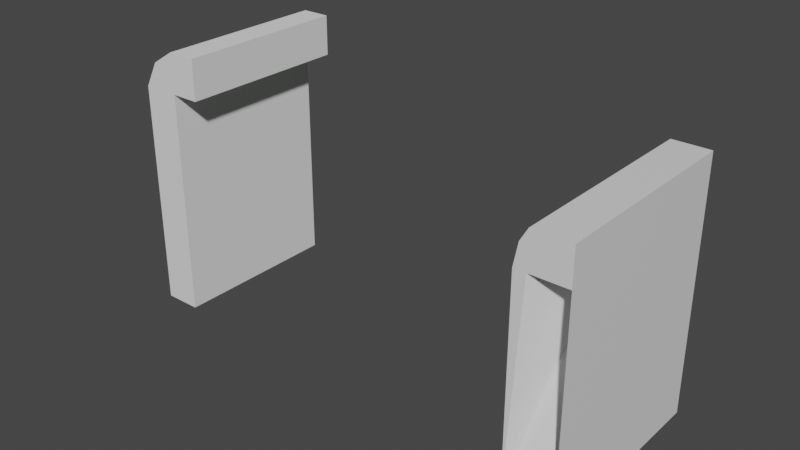# Source: HealingMachine.blend  (saved by Blender 3.6.13; exported with 4.5.12 LTS)
import bpy
from mathutils import Matrix  # noqa: F401  (used for matrix-valued properties, if any)

bpy.ops.wm.read_factory_settings(use_empty=True)
scene = bpy.context.scene
scene.name = 'Scene'

# ---- collections
col_collection = bpy.data.collections.new('Collection'); scene.collection.children.link(col_collection)

# ---- materials (node trees are filled in below, after node groups)
mat_main = bpy.data.materials.new('Main')
mat_main.use_transparent_shadow = False
mat_interior = bpy.data.materials.new('Interior')
mat_interior.use_transparent_shadow = False
mat_syringemain = bpy.data.materials.new('SyringeMain')
mat_syringemain.use_transparent_shadow = False
mat_syringetop = bpy.data.materials.new('SyringeTop')
mat_syringetop.use_transparent_shadow = False
mat_needle = bpy.data.materials.new('Needle')
mat_needle.use_transparent_shadow = False
mat_syringebottom = bpy.data.materials.new('SyringeBottom')
mat_syringebottom.use_transparent_shadow = False

# ---- material node trees
mat_main.use_nodes = True; mat_main.node_tree.nodes.clear()
_N = mat_main.node_tree.nodes; _L = mat_main.node_tree.links
n0 = _N.new('ShaderNodeBsdfPrincipled'); n0.name = 'Principled BSDF'; n0.location = (10, 300)
n0.distribution = 'GGX'
n0.subsurface_method = 'RANDOM_WALK_SKIN'
n0.inputs[3].default_value = 1.45
n0.inputs[27].default_value = (0.0, 0.0, 0.0, 1.0)
n0.inputs[28].default_value = 1.0
n1 = _N.new('ShaderNodeOutputMaterial'); n1.name = 'Material Output'; n1.location = (300, 300)
_L.new(n0.outputs[0], n1.inputs[0])
n1.is_active_output = True
mat_interior.use_nodes = True; mat_interior.node_tree.nodes.clear()
_N = mat_interior.node_tree.nodes; _L = mat_interior.node_tree.links
n0 = _N.new('ShaderNodeBsdfPrincipled'); n0.name = 'Principled BSDF'; n0.location = (10, 300)
n0.distribution = 'GGX'
n0.subsurface_method = 'RANDOM_WALK_SKIN'
n0.inputs[0].default_value = (0.0, 0.8, 0.003163, 1.0)
n0.inputs[3].default_value = 1.45
n0.inputs[27].default_value = (0.0, 0.0, 0.0, 1.0)
n0.inputs[28].default_value = 1.0
n1 = _N.new('ShaderNodeOutputMaterial'); n1.name = 'Material Output'; n1.location = (300, 300)
_L.new(n0.outputs[0], n1.inputs[0])
n1.is_active_output = True
mat_syringemain.use_nodes = True; mat_syringemain.node_tree.nodes.clear()
_N = mat_syringemain.node_tree.nodes; _L = mat_syringemain.node_tree.links
n0 = _N.new('ShaderNodeBsdfPrincipled'); n0.name = 'Principled BSDF'; n0.location = (10, 300)
n0.distribution = 'GGX'
n0.subsurface_method = 'RANDOM_WALK_SKIN'
n0.inputs[3].default_value = 1.45
n0.inputs[27].default_value = (0.0, 0.0, 0.0, 1.0)
n0.inputs[28].default_value = 1.0
n1 = _N.new('ShaderNodeOutputMaterial'); n1.name = 'Material Output'; n1.location = (300, 300)
_L.new(n0.outputs[0], n1.inputs[0])
n1.is_active_output = True
mat_syringetop.use_nodes = True; mat_syringetop.node_tree.nodes.clear()
_N = mat_syringetop.node_tree.nodes; _L = mat_syringetop.node_tree.links
n0 = _N.new('ShaderNodeBsdfPrincipled'); n0.name = 'Principled BSDF'; n0.location = (10, 300)
n0.distribution = 'GGX'
n0.subsurface_method = 'RANDOM_WALK_SKIN'
n0.inputs[3].default_value = 1.45
n0.inputs[27].default_value = (0.0, 0.0, 0.0, 1.0)
n0.inputs[28].default_value = 1.0
n1 = _N.new('ShaderNodeOutputMaterial'); n1.name = 'Material Output'; n1.location = (300, 300)
_L.new(n0.outputs[0], n1.inputs[0])
n1.is_active_output = True
mat_needle.use_nodes = True; mat_needle.node_tree.nodes.clear()
_N = mat_needle.node_tree.nodes; _L = mat_needle.node_tree.links
n0 = _N.new('ShaderNodeBsdfPrincipled'); n0.name = 'Principled BSDF'; n0.location = (10, 300)
n0.distribution = 'GGX'
n0.subsurface_method = 'RANDOM_WALK_SKIN'
n0.inputs[3].default_value = 1.45
n0.inputs[27].default_value = (0.0, 0.0, 0.0, 1.0)
n0.inputs[28].default_value = 1.0
n1 = _N.new('ShaderNodeOutputMaterial'); n1.name = 'Material Output'; n1.location = (300, 300)
_L.new(n0.outputs[0], n1.inputs[0])
n1.is_active_output = True
mat_syringebottom.use_nodes = True; mat_syringebottom.node_tree.nodes.clear()
_N = mat_syringebottom.node_tree.nodes; _L = mat_syringebottom.node_tree.links
n0 = _N.new('ShaderNodeBsdfPrincipled'); n0.name = 'Principled BSDF'; n0.location = (10, 300)
n0.distribution = 'GGX'
n0.subsurface_method = 'RANDOM_WALK_SKIN'
n0.inputs[3].default_value = 1.45
n0.inputs[27].default_value = (0.0, 0.0, 0.0, 1.0)
n0.inputs[28].default_value = 1.0
n1 = _N.new('ShaderNodeOutputMaterial'); n1.name = 'Material Output'; n1.location = (300, 300)
_L.new(n0.outputs[0], n1.inputs[0])
n1.is_active_output = True

# ---- world
world_world = bpy.data.worlds.new('World'); scene.world = world_world
world_world.use_nodes = True; world_world.node_tree.nodes.clear()
_N = world_world.node_tree.nodes; _L = world_world.node_tree.links
n0 = _N.new('ShaderNodeOutputWorld'); n0.name = 'World Output'; n0.location = (300, 300)
n1 = _N.new('ShaderNodeBackground'); n1.name = 'Background'; n1.location = (10, 300)
n1.inputs[0].default_value = (0.05088, 0.05088, 0.05088, 1.0)
_L.new(n1.outputs[0], n0.inputs[0])
n0.is_active_output = True
world_world.color = (0.05088, 0.05088, 0.05088)
world_world.use_sun_shadow = False
world_world.sun_shadow_jitter_overblur = 0.0

# ---- meshes
me_cube_001 = bpy.data.meshes.new('Cube.001')
me_cube_001.from_pydata([(-4.21, -0.5395, 4.195), (-4.21, 1.46, 4.195), (-3.458, 1.46, 5.471), (-2.21, -0.5395, 4.195), (-3.393, -1.13, 1.505), (-3.393, -1.13, 3.421), (-2.21, 1.46, 4.195), (-3.393, -0.3738, 1.505), (-2.21, 1.46, 6.195), (-3.393, -0.3738, 3.421), (-0.6663, 1.46, 4.195), (-0.6663, -0.5395, 4.195), (-4.21, 1.46, -7.077), (-4.21, -0.5395, -7.077), (-4.21, -0.2931, 3.977), (-4.21, 1.269, 3.977), (-3.966, -0.04937, -6.596), (-3.966, 1.025, -6.596), (-2.21, 1.269, 3.977), (-2.21, -0.2931, 3.977), (-2.454, -0.04937, -6.596), (-2.454, 1.025, -6.596), (-0.6663, 1.46, 4.195), (4.046, 1.46, 6.195), (-0.6663, -0.5395, 4.195), (-4.21, 1.46, -8.057), (-4.21, -1.192, 4.195), (-3.458, -1.192, 5.471), (-2.21, -1.192, 4.195), (-2.21, -1.192, 6.195), (-0.6663, -1.192, 4.195), (-4.21, -1.192, -7.077), (-4.21, -1.192, -8.057), (-4.21, -0.3738, 3.421), (-4.21, -0.3738, 1.505), (-4.21, -0.5395, 1.505), (-4.21, -0.5395, 3.421), (-4.21, -1.13, 1.505), (-4.21, -1.13, 3.421), (3.206, 1.46, 4.195), (3.206, 1.46, 4.195), (3.206, -0.2931, 3.977), (3.206, 1.269, 3.977), (3.206, 1.269, -6.596), (3.206, -0.5395, 4.195), (3.206, -0.5395, 4.195), (3.206, -1.192, 4.195), (3.206, -0.2931, 3.977), (3.206, -0.2931, -6.596), (4.046, 1.46, 4.195), (4.046, 1.46, -8.057), (4.046, 1.46, 4.195), (4.046, 1.269, 3.977), (4.046, 1.269, -6.596), (4.046, -0.5395, 4.195), (4.046, -1.192, 6.195), (4.046, -0.5395, 4.195), (4.046, -1.192, 4.195), (4.046, -1.192, 4.195), (4.046, -1.192, -8.057), (4.046, -0.2931, 3.977), (4.046, -0.2931, -6.596), (3.206, 1.269, 3.977), (4.046, -0.2931, 3.977), (4.046, 1.269, 3.977), (-2.21, -0.2931, 4.101), (-2.21, 1.269, 4.101), (3.206, -0.2931, 4.101), (3.206, 1.269, 4.101), (-4.21, 1.269, -6.596), (-2.21, 1.269, -6.596), (-4.21, -0.2931, -6.596), (-2.21, -0.2931, -6.596), (-4.21, -0.2931, 3.977), (-4.21, 1.269, 3.977), (-3.966, -0.04937, 3.977), (-3.966, 1.025, 3.977)], [], [(2, 27, 29, 8), (8, 23, 49, 39, 10, 6, 1, 2), (24, 28, 26, 31, 32, 59, 58, 44), (3, 11, 30, 28), (19, 47, 48, 72), (3, 6, 10, 11), (14, 0, 1, 15), (15, 1, 12, 13, 35, 34, 33, 36, 0, 14, 71, 69), (72, 48, 67, 65), (6, 22, 40, 51, 50, 25, 12, 1), (18, 15, 69, 70), (72, 71, 14, 19), (17, 16, 20, 21), (15, 18, 19, 14), (22, 24, 44, 40), (6, 3, 24, 22), (19, 18, 42, 47), (30, 11, 45, 46), (59, 32, 25, 50), (24, 3, 28), (30, 46, 57, 55, 29, 27, 26, 28), (13, 31, 26, 0, 36, 38, 37, 35), (7, 9, 33, 34), (7, 4, 5, 9), (5, 4, 37, 38), (4, 7, 34, 35, 37), (9, 5, 38, 36, 33), (44, 58, 54), (48, 47, 60, 61), (46, 45, 56, 57), (47, 42, 52, 60), (29, 55, 23, 8), (55, 57, 56, 49, 23), (11, 10, 39, 45), (0, 26, 27, 2, 1), (58, 59, 50, 51, 52, 53, 61, 60, 54), (52, 51, 54, 60), (42, 43, 53, 52), (40, 44, 54, 51), (53, 43, 62, 64), (45, 39, 49, 56), (62, 41, 63, 64), (43, 48, 41, 62), (61, 53, 64, 63), (48, 61, 63, 41), (70, 43, 42, 18), (66, 65, 67, 68), (48, 43, 68, 67), (70, 72, 65, 66), (43, 70, 66, 68), (17, 21, 70, 69), (17, 69, 74, 76), (20, 16, 71, 72), (21, 20, 72, 70), (75, 76, 74, 73), (69, 71, 73, 74), (16, 17, 76, 75), (71, 16, 75, 73), (25, 32, 31, 13, 12)])
me_cube_001.polygons.foreach_set('material_index', [0, 0, 0, 0, 0, 0, 0, 0, 0, 0, 0, 0, 0, 0, 0, 0, 0, 0, 0, 0, 0, 0, 0, 0, 0, 0, 0, 0, 0, 0, 0, 0, 0, 0, 0, 0, 0, 0, 0, 0, 0, 0, 0, 0, 0, 0, 0, 0, 0, 0, 0, 0, 0, 0, 0, 1, 0, 0, 0])
_uv = me_cube_001.uv_layers.new(name='UVMap')
_uv.uv.foreach_set('vector', [0.875, 0.5, 0.875, 0.75, 0.625, 0.75, 0.625, 0.5, 0.625, 0.5, 0.625, 0.5, 0.375, 0.5, 0.375, 0.5, 0.375, 0.5, 0.375, 0.5, 0.375, 0.25, 0.625, 0.25, 0.375, 0.75, 0.375, 0.75, 0.375, 1.0, 0.375, 1.0, 0.375, 1.0, 0.375, 0.75, 0.375, 0.75, 0.375, 0.75, 0.375, 0.75, 0.375, 0.75, 0.375, 0.75, 0.375, 0.75, 0.625, 0.788, 0.625, 0.788, 0.375, 0.788, 0.375, 0.788, 0.375, 0.75, 0.375, 0.5, 0.375, 0.5, 0.375, 0.75, 0.375, 0.0308, 0.375, 0.0, 0.375, 0.25, 0.375, 0.226, 0.375, 0.226, 0.375, 0.25, 0.375, 0.25, 0.375, 0.0, 0.375, 0.0, 0.375, 0.02072, 0.375, 0.02072, 0.375, 0.0, 0.375, 0.0, 0.375, 0.0308, 0.375, 0.0308, 0.375, 0.226, 0.375, 0.788, 0.375, 0.788, 0.375, 0.788, 0.375, 0.788, 0.375, 0.5, 0.375, 0.5, 0.375, 0.5, 0.375, 0.5, 0.375, 0.5, 0.375, 0.25, 0.375, 0.25, 0.375, 0.25, 0.625, 0.462, 0.625, 0.2951, 0.375, 0.2951, 0.375, 0.462, 0.375, 0.788, 0.375, 0.9549, 0.625, 0.9549, 0.625, 0.788, 0.1905, 0.539, 0.1905, 0.711, 0.3167, 0.711, 0.3167, 0.539, 0.8299, 0.5, 0.663, 0.5, 0.663, 0.75, 0.8299, 0.75, 0.375, 0.5, 0.375, 0.75, 0.375, 0.75, 0.375, 0.5, 0.375, 0.5, 0.375, 0.75, 0.375, 0.75, 0.375, 0.5, 0.663, 0.75, 0.663, 0.5, 0.663, 0.5, 0.663, 0.75, 0.375, 0.75, 0.375, 0.75, 0.375, 0.75, 0.375, 0.75, 0.375, 0.75, 0.125, 0.75, 0.125, 0.5, 0.375, 0.5, 0.375, 0.75, 0.375, 0.75, 0.375, 0.75, 0.375, 0.75, 0.375, 0.75, 0.375, 0.75, 0.625, 0.75, 0.625, 0.75, 0.625, 1.0, 0.375, 1.0, 0.375, 0.75, 0.375, 0.0, 0.375, 0.0, 0.375, 0.0, 0.375, 0.0, 0.375, 0.0, 0.375, 0.0, 0.375, 0.0, 0.375, 0.0, 0.375, 0.5, 0.625, 0.5, 0.625, 0.2972, 0.375, 0.2972, 0.375, 0.5, 0.375, 0.75, 0.625, 0.75, 0.625, 0.5, 0.625, 0.75, 0.375, 0.75, 0.375, 0.9528, 0.625, 0.9528, 0.375, 0.75, 0.375, 0.5, 0.1722, 0.5, 0.1722, 0.5548, 0.1722, 0.75, 0.625, 0.5, 0.625, 0.75, 0.8278, 0.75, 0.8278, 0.5548, 0.8278, 0.5, 0.375, 0.75, 0.375, 0.75, 0.375, 0.75, 0.375, 0.788, 0.625, 0.788, 0.625, 0.788, 0.375, 0.788, 0.375, 0.75, 0.375, 0.75, 0.375, 0.75, 0.375, 0.75, 0.663, 0.75, 0.663, 0.5, 0.663, 0.5, 0.663, 0.75, 0.625, 0.75, 0.625, 0.75, 0.625, 0.5, 0.625, 0.5, 0.625, 0.75, 0.375, 0.75, 0.375, 0.75, 0.375, 0.5, 0.625, 0.5, 0.375, 0.75, 0.375, 0.5, 0.375, 0.5, 0.375, 0.75, 0.375, 0.0, 0.375, 0.0, 0.625, 0.0, 0.625, 0.25, 0.375, 0.25, 0.375, 0.75, 0.375, 0.75, 0.375, 0.5, 0.375, 0.5, 0.375, 0.524, 0.375, 0.524, 0.375, 0.7192, 0.375, 0.7192, 0.375, 0.75, 0.375, 0.524, 0.375, 0.5, 0.375, 0.75, 0.375, 0.7192, 0.625, 0.462, 0.375, 0.462, 0.375, 0.462, 0.625, 0.462, 0.375, 0.5, 0.375, 0.75, 0.375, 0.75, 0.375, 0.5, 0.375, 0.462, 0.375, 0.462, 0.375, 0.462, 0.375, 0.462, 0.375, 0.75, 0.375, 0.5, 0.375, 0.5, 0.375, 0.75, 0.337, 0.5, 0.337, 0.75, 0.337, 0.75, 0.337, 0.5, 0.337, 0.5, 0.337, 0.75, 0.337, 0.75, 0.337, 0.5, 0.375, 0.7192, 0.375, 0.524, 0.375, 0.524, 0.375, 0.7192, 0.375, 0.788, 0.375, 0.788, 0.375, 0.788, 0.375, 0.788, 0.375, 0.462, 0.375, 0.462, 0.625, 0.462, 0.625, 0.462, 0.337, 0.5, 0.337, 0.75, 0.337, 0.75, 0.337, 0.5, 0.337, 0.75, 0.337, 0.5, 0.337, 0.5, 0.337, 0.75, 0.337, 0.5, 0.337, 0.75, 0.337, 0.75, 0.337, 0.5, 0.375, 0.462, 0.375, 0.462, 0.375, 0.462, 0.375, 0.462, 0.1905, 0.539, 0.3167, 0.539, 0.337, 0.5, 0.1701, 0.5, 0.1905, 0.539, 0.1701, 0.5, 0.1701, 0.5, 0.1905, 0.539, 0.3167, 0.711, 0.1905, 0.711, 0.1701, 0.75, 0.337, 0.75, 0.3167, 0.539, 0.3167, 0.711, 0.337, 0.75, 0.337, 0.5, 0.1905, 0.711, 0.1905, 0.539, 0.1701, 0.5, 0.1701, 0.75, 0.375, 0.226, 0.375, 0.0308, 0.375, 0.0308, 0.375, 0.226, 0.1905, 0.711, 0.1905, 0.539, 0.1905, 0.539, 0.1905, 0.711, 0.1701, 0.75, 0.1905, 0.711, 0.1905, 0.711, 0.1701, 0.75, 0.375, 0.25, 0.375, 0.0, 0.375, 0.0, 0.375, 0.0, 0.375, 0.25])
me_cube_001.materials.append(mat_main)
me_cube_001.materials.append(mat_interior)
me_cube_001.update()
me_cube_003 = bpy.data.meshes.new('Cube.003')
me_cube_003.from_pydata([(-1.0, -1.0, -1.0), (-0.2484, -1.0, 0.2762), (-1.0, 1.0, -1.0), (-0.2484, 1.0, 0.2762), (1.0, -1.0, -1.0), (1.0, -1.0, 1.0), (1.0, 1.0, -1.0), (1.0, 1.0, 1.0), (2.544, 1.0, 1.0), (2.544, 1.0, -1.0), (2.544, -1.0, -1.0), (2.544, -1.0, 1.0), (-1.0, 1.0, -12.27), (-1.0, -1.0, -12.27), (1.0, 1.0, -12.27), (1.0, -1.0, -12.27)], [], [(0, 1, 3, 2), (2, 3, 7, 6), (7, 5, 11, 8), (4, 5, 1, 0), (2, 6, 14, 12), (7, 3, 1, 5), (9, 8, 11, 10), (6, 7, 8, 9), (5, 4, 10, 11), (4, 6, 9, 10), (12, 14, 15, 13), (0, 2, 12, 13), (6, 4, 15, 14), (4, 0, 13, 15)])
_uv = me_cube_003.uv_layers.new(name='UVMap')
_uv.uv.foreach_set('vector', [0.375, 0.0, 0.625, 0.0, 0.625, 0.25, 0.375, 0.25, 0.375, 0.25, 0.625, 0.25, 0.625, 0.5, 0.375, 0.5, 0.625, 0.5, 0.625, 0.75, 0.625, 0.75, 0.625, 0.5, 0.375, 0.75, 0.625, 0.75, 0.625, 1.0, 0.375, 1.0, 0.375, 0.25, 0.375, 0.5, 0.375, 0.5, 0.375, 0.25, 0.625, 0.5, 0.875, 0.5, 0.875, 0.75, 0.625, 0.75, 0.375, 0.5, 0.625, 0.5, 0.625, 0.75, 0.375, 0.75, 0.375, 0.5, 0.625, 0.5, 0.625, 0.5, 0.375, 0.5, 0.625, 0.75, 0.375, 0.75, 0.375, 0.75, 0.625, 0.75, 0.375, 0.75, 0.375, 0.5, 0.375, 0.5, 0.375, 0.75, 0.125, 0.5, 0.375, 0.5, 0.375, 0.75, 0.125, 0.75, 0.375, 0.0, 0.375, 0.25, 0.375, 0.25, 0.375, 0.0, 0.375, 0.5, 0.375, 0.75, 0.375, 0.75, 0.375, 0.5, 0.375, 0.75, 0.375, 1.0, 0.375, 1.0, 0.375, 0.75])
me_cube_003.update()
me_cube_004 = bpy.data.meshes.new('Cube.004')
me_cube_004.from_pydata([(-1.0, -1.0, -1.0), (-1.0, -1.0, 1.0), (-1.0, 1.0, -1.0), (-1.0, 1.0, 1.0), (1.0, -1.0, -1.0), (1.0, -1.0, 1.0), (1.0, 1.0, -1.0), (1.0, 1.0, 1.0)], [], [(0, 1, 3, 2), (2, 3, 7, 6), (6, 7, 5, 4), (4, 5, 1, 0), (2, 6, 4, 0), (7, 3, 1, 5)])
_uv = me_cube_004.uv_layers.new(name='UVMap')
_uv.uv.foreach_set('vector', [0.375, 0.0, 0.625, 0.0, 0.625, 0.25, 0.375, 0.25, 0.375, 0.25, 0.625, 0.25, 0.625, 0.5, 0.375, 0.5, 0.375, 0.5, 0.625, 0.5, 0.625, 0.75, 0.375, 0.75, 0.375, 0.75, 0.625, 0.75, 0.625, 1.0, 0.375, 1.0, 0.125, 0.5, 0.375, 0.5, 0.375, 0.75, 0.125, 0.75, 0.625, 0.5, 0.875, 0.5, 0.875, 0.75, 0.625, 0.75])
me_cube_004.update()
me_cylinder_003 = bpy.data.meshes.new('Cylinder.003')
me_cylinder_003.from_pydata([(-0.0004792, 1.0, 13.71), (-0.0004792, 1.0, 15.71), (0.4995, 0.8664, 13.71), (0.4995, 0.8664, 15.71), (0.8655, 0.5004, 13.71), (0.8655, 0.5004, 15.71), (0.9995, 0.0003534, 13.71), (0.9995, 0.0003534, 15.71), (0.8655, -0.4996, 13.71), (0.8655, -0.4996, 15.71), (0.4995, -0.8657, 13.71), (0.4995, -0.8657, 15.71), (-0.0004792, -0.9996, 13.71), (-0.0004792, -0.9996, 15.71), (-0.5005, -0.8657, 13.71), (-0.5005, -0.8657, 15.71), (-0.8665, -0.4996, 13.71), (-0.8665, -0.4996, 15.71), (-1.0, 0.0003534, 13.71), (-1.0, 0.0003534, 15.71), (-0.8665, 0.5004, 13.71), (-0.8665, 0.5004, 15.71), (-0.5005, 0.8664, 13.71), (-0.5005, 0.8664, 15.71), (8.451e-05, 0.2416, -11.21), (8.431e-05, 0.4393, -5.142), (0.3832, 0.1708, -11.21), (0.6965, 0.3106, -5.142), (0.5419, -6.237e-05, -11.21), (0.985, -6.237e-05, -5.142), (0.3832, -0.171, -11.21), (0.6965, -0.3107, -5.142), (8.451e-05, -0.2418, -11.21), (8.431e-05, -0.4394, -5.142), (-0.383, -0.171, -11.21), (-0.6964, -0.3107, -5.142), (-0.5417, -6.237e-05, -11.21), (-0.9849, -6.237e-05, -5.142), (-0.383, 0.1708, -11.21), (-0.6964, 0.3106, -5.142), (8.451e-05, 0.3426, -11.21), (0.5433, 0.2423, -11.21), (0.7683, -6.237e-05, -11.21), (0.5433, -0.2424, -11.21), (8.451e-05, -0.3428, -11.21), (-0.5431, -0.2424, -11.21), (-0.7681, -6.237e-05, -11.21), (-0.5431, 0.2423, -11.21), (8.453e-05, 0.1503, -12.53), (0.2384, 0.1062, -12.53), (0.337, -6.237e-05, -12.53), (0.2384, -0.1064, -12.53), (8.453e-05, -0.1504, -12.53), (-0.2382, -0.1064, -12.53), (-0.3369, -6.237e-05, -12.53), (-0.2382, 0.1062, -12.53), (8.453e-05, 0.2416, -12.53), (0.3832, 0.1708, -12.53), (0.5419, -6.237e-05, -12.53), (0.3832, -0.171, -12.53), (8.453e-05, -0.2418, -12.53), (-0.383, -0.171, -12.53), (-0.5417, -6.237e-05, -12.53), (-0.383, 0.1708, -12.53), (8.515e-05, 0.07608, -13.96), (0.1208, 0.05378, -13.96), (0.1708, -6.236e-05, -13.96), (0.1208, -0.0539, -13.96), (8.511e-05, -0.07621, -13.96), (-0.1206, -0.0539, -13.96), (-0.1706, -6.238e-05, -13.96), (-0.1206, 0.05378, -13.96), (8.455e-05, 0.1503, -13.96), (0.2384, 0.1062, -13.96), (0.337, -6.237e-05, -13.96), (0.2384, -0.1064, -13.96), (8.455e-05, -0.1504, -13.96), (-0.2382, -0.1064, -13.96), (-0.3369, -6.237e-05, -13.96), (-0.2382, 0.1062, -13.96), (8.507e-05, 0.07608, -15.46), (0.1208, 0.05378, -15.46), (0.1708, -6.236e-05, -15.46), (0.1208, -0.0539, -15.46), (8.503e-05, -0.07621, -15.46), (-0.1206, -0.0539, -15.46), (-0.1706, -6.238e-05, -15.46), (-0.1206, 0.05378, -15.46), (8.471e-05, 0.03118, -15.99), (0.04961, 0.02203, -15.99), (0.07013, -6.236e-05, -15.99), (0.04961, -0.02216, -15.99), (8.468e-05, -0.03131, -15.99), (-0.04944, -0.02216, -15.99), (-0.06996, -6.237e-05, -15.99), (-0.04944, 0.02203, -15.99), (8.47e-05, 0.05462, -15.99), (0.08676, 0.0386, -15.99), (0.1227, -6.236e-05, -15.99), (0.08676, -0.03873, -15.99), (8.468e-05, -0.05474, -15.99), (-0.08659, -0.03873, -15.99), (-0.1225, -6.237e-05, -15.99), (-0.08659, 0.0386, -15.99), (8.411e-05, 0.007426, -20.99), (0.01195, 0.005233, -20.99), (0.01687, -6.237e-05, -20.99), (0.01195, -0.005358, -20.99), (8.411e-05, -0.007551, -20.99), (-0.01179, -0.005358, -20.99), (-0.0167, -6.237e-05, -20.99), (-0.01179, 0.005233, -20.99), (0.6965, 0.3106, 5.476), (8.434e-05, 0.4393, 5.476), (0.985, -6.237e-05, 5.476), (0.6965, -0.3107, 5.476), (8.434e-05, -0.4394, 5.476), (-0.6964, -0.3107, 5.476), (-0.9849, -6.237e-05, 5.476), (-0.6964, 0.3106, 5.476), (0.6965, 0.3106, 15.13), (8.458e-05, 0.4393, 15.13), (0.985, -6.237e-05, 15.13), (0.6965, -0.3107, 15.13), (8.458e-05, -0.4394, 15.13), (-0.6964, -0.3107, 15.13), (-0.9849, -6.237e-05, 15.13), (-0.6964, 0.3106, 15.13), (0.4735, 0.2111, 17.79), (8.432e-05, 0.2986, 17.79), (0.6695, -6.237e-05, 17.79), (0.4735, -0.2112, 17.79), (8.432e-05, -0.2987, 17.79), (-0.4733, -0.2112, 17.79), (-0.6694, -6.237e-05, 17.79), (-0.4733, 0.2111, 17.79), (0.4735, 0.2111, 20.1), (8.432e-05, 0.2986, 20.1), (0.6695, -6.237e-05, 20.1), (0.4735, -0.2112, 20.1), (8.432e-05, -0.2987, 20.1), (-0.4733, -0.2112, 20.1), (-0.6694, -6.237e-05, 20.1), (-0.4733, 0.2111, 20.1), (0.786, 0.3505, 21.84), (8.468e-05, 0.4958, 21.84), (1.112, -6.237e-05, 21.84), (0.786, -0.3507, 21.84), (8.468e-05, -0.4959, 21.84), (-0.7859, -0.3507, 21.84), (-1.111, -6.237e-05, 21.84), (-0.7859, 0.3505, 21.84), (0.786, 0.3505, 24.53), (8.468e-05, 0.4958, 24.53), (1.112, -6.237e-05, 24.53), (0.786, -0.3507, 24.53), (8.468e-05, -0.4959, 24.53), (-0.7859, -0.3507, 24.53), (-1.111, -6.237e-05, 24.53), (-0.7859, 0.3505, 24.53)], [], [(0, 1, 3, 2), (2, 3, 5, 4), (4, 5, 7, 6), (6, 7, 9, 8), (8, 9, 11, 10), (10, 11, 13, 12), (12, 13, 15, 14), (14, 15, 17, 16), (16, 17, 19, 18), (18, 19, 21, 20), (3, 1, 23, 21, 19, 17, 15, 13, 11, 9, 7, 5), (20, 21, 23, 22), (22, 23, 1, 0), (0, 2, 4, 6, 8, 10, 12, 14, 16, 18, 20, 22), (40, 25, 27, 41), (41, 27, 29, 42), (42, 29, 31, 43), (43, 31, 33, 44), (44, 33, 35, 45), (45, 35, 37, 46), (33, 31, 115, 116), (46, 37, 39, 47), (47, 39, 25, 40), (38, 24, 56, 63), (26, 24, 40, 41), (28, 26, 41, 42), (30, 28, 42, 43), (32, 30, 43, 44), (34, 32, 44, 45), (36, 34, 45, 46), (38, 36, 46, 47), (24, 38, 47, 40), (53, 54, 78, 77), (34, 36, 62, 61), (30, 32, 60, 59), (26, 28, 58, 57), (36, 38, 63, 62), (32, 34, 61, 60), (28, 30, 59, 58), (24, 26, 57, 56), (49, 48, 56, 57), (50, 49, 57, 58), (51, 50, 58, 59), (52, 51, 59, 60), (53, 52, 60, 61), (54, 53, 61, 62), (55, 54, 62, 63), (48, 55, 63, 56), (69, 70, 86, 85), (51, 52, 76, 75), (49, 50, 74, 73), (54, 55, 79, 78), (52, 53, 77, 76), (50, 51, 75, 74), (48, 49, 73, 72), (55, 48, 72, 79), (65, 64, 72, 73), (66, 65, 73, 74), (67, 66, 74, 75), (68, 67, 75, 76), (69, 68, 76, 77), (70, 69, 77, 78), (71, 70, 78, 79), (64, 71, 79, 72), (80, 81, 97, 96), (67, 68, 84, 83), (65, 66, 82, 81), (70, 71, 87, 86), (68, 69, 85, 84), (66, 67, 83, 82), (64, 65, 81, 80), (71, 64, 80, 87), (95, 88, 104, 111), (87, 80, 96, 103), (85, 86, 102, 101), (83, 84, 100, 99), (81, 82, 98, 97), (86, 87, 103, 102), (84, 85, 101, 100), (82, 83, 99, 98), (89, 88, 96, 97), (90, 89, 97, 98), (91, 90, 98, 99), (92, 91, 99, 100), (93, 92, 100, 101), (94, 93, 101, 102), (95, 94, 102, 103), (88, 95, 103, 96), (104, 105, 106, 107, 108, 109, 110, 111), (93, 94, 110, 109), (91, 92, 108, 107), (89, 90, 106, 105), (94, 95, 111, 110), (92, 93, 109, 108), (90, 91, 107, 106), (88, 89, 105, 104), (119, 118, 126, 127), (39, 37, 118, 119), (29, 27, 112, 114), (35, 33, 116, 117), (25, 39, 119, 113), (27, 25, 113, 112), (31, 29, 114, 115), (37, 35, 117, 118), (125, 124, 132, 133), (117, 116, 124, 125), (115, 114, 122, 123), (112, 113, 121, 120), (113, 119, 127, 121), (118, 117, 125, 126), (116, 115, 123, 124), (114, 112, 120, 122), (135, 134, 142, 143), (123, 122, 130, 131), (120, 121, 129, 128), (121, 127, 135, 129), (126, 125, 133, 134), (124, 123, 131, 132), (122, 120, 128, 130), (127, 126, 134, 135), (142, 141, 149, 150), (133, 132, 140, 141), (131, 130, 138, 139), (128, 129, 137, 136), (129, 135, 143, 137), (134, 133, 141, 142), (132, 131, 139, 140), (130, 128, 136, 138), (144, 145, 153, 152), (140, 139, 147, 148), (138, 136, 144, 146), (143, 142, 150, 151), (141, 140, 148, 149), (139, 138, 146, 147), (136, 137, 145, 144), (137, 143, 151, 145), (152, 153, 159, 158, 157, 156, 155, 154), (145, 151, 159, 153), (150, 149, 157, 158), (148, 147, 155, 156), (146, 144, 152, 154), (151, 150, 158, 159), (149, 148, 156, 157), (147, 146, 154, 155)])
me_cylinder_003.polygons.foreach_set('material_index', [3, 3, 3, 3, 3, 3, 3, 3, 3, 3, 3, 3, 3, 3, 0, 0, 0, 0, 0, 0, 0, 0, 0, 1, 0, 0, 0, 0, 0, 0, 0, 0, 1, 1, 1, 1, 1, 1, 1, 1, 1, 1, 1, 1, 1, 1, 1, 1, 1, 1, 1, 1, 1, 1, 1, 1, 1, 1, 1, 1, 1, 1, 1, 1, 1, 1, 1, 1, 1, 1, 1, 1, 2, 1, 1, 1, 1, 1, 1, 1, 1, 1, 1, 1, 1, 1, 1, 1, 2, 2, 2, 2, 2, 2, 2, 2, 0, 0, 0, 0, 0, 0, 0, 0, 3, 0, 0, 0, 0, 0, 0, 0, 3, 3, 3, 3, 3, 3, 3, 3, 3, 3, 3, 3, 3, 3, 3, 3, 3, 3, 3, 3, 3, 3, 3, 3, 3, 3, 3, 3, 3, 3, 3, 3])
_uv = me_cylinder_003.uv_layers.new(name='UVMap')
_uv.uv.foreach_set('vector', [1.0, 0.5, 1.0, 1.0, 0.9167, 1.0, 0.9167, 0.5, 0.9167, 0.5, 0.9167, 1.0, 0.8333, 1.0, 0.8333, 0.5, 0.8333, 0.5, 0.8333, 1.0, 0.75, 1.0, 0.75, 0.5, 0.75, 0.5, 0.75, 1.0, 0.6667, 1.0, 0.6667, 0.5, 0.6667, 0.5, 0.6667, 1.0, 0.5833, 1.0, 0.5833, 0.5, 0.5833, 0.5, 0.5833, 1.0, 0.5, 1.0, 0.5, 0.5, 0.5, 0.5, 0.5, 1.0, 0.4167, 1.0, 0.4167, 0.5, 0.4167, 0.5, 0.4167, 1.0, 0.3333, 1.0, 0.3333, 0.5, 0.3333, 0.5, 0.3333, 1.0, 0.25, 1.0, 0.25, 0.5, 0.25, 0.5, 0.25, 1.0, 0.1667, 1.0, 0.1667, 0.5, 0.37, 0.4578, 0.25, 0.49, 0.13, 0.4578, 0.04215, 0.37, 0.01, 0.25, 0.04215, 0.13, 0.13, 0.04215, 0.25, 0.01, 0.37, 0.04215, 0.4578, 0.13, 0.49, 0.25, 0.4578, 0.37, 0.1667, 0.5, 0.1667, 1.0, 0.08333, 1.0, 0.08333, 0.5, 0.08333, 0.5, 0.08333, 1.0, 7.451e-08, 1.0, 7.451e-08, 0.5, 0.75, 0.49, 0.87, 0.4578, 0.9578, 0.37, 0.99, 0.25, 0.9578, 0.13, 0.87, 0.04215, 0.75, 0.01, 0.63, 0.04215, 0.5422, 0.13, 0.51, 0.25, 0.5422, 0.37, 0.63, 0.4578, 1.0, 0.5, 1.0, 1.0, 0.875, 1.0, 0.875, 0.5, 0.875, 0.5, 0.875, 1.0, 0.75, 1.0, 0.75, 0.5, 0.75, 0.5, 0.75, 1.0, 0.625, 1.0, 0.625, 0.5, 0.625, 0.5, 0.625, 1.0, 0.5, 1.0, 0.5, 0.5, 0.5, 0.5, 0.5, 1.0, 0.375, 1.0, 0.375, 0.5, 0.375, 0.5, 0.375, 1.0, 0.25, 1.0, 0.25, 0.5, 0.5, 1.0, 0.625, 1.0, 0.625, 1.0, 0.5, 1.0, 0.25, 0.5, 0.25, 1.0, 0.125, 1.0, 0.125, 0.5, 0.125, 0.5, 0.125, 1.0, 0.0, 1.0, 0.0, 0.5, 0.6303, 0.3697, 0.75, 0.4193, 0.75, 0.4193, 0.6303, 0.3697, 0.8697, 0.3697, 0.75, 0.4193, 0.75, 0.49, 0.9197, 0.4197, 0.9193, 0.25, 0.8697, 0.3697, 0.9197, 0.4197, 0.99, 0.25, 0.8697, 0.1303, 0.9193, 0.25, 0.99, 0.25, 0.9197, 0.08029, 0.75, 0.08073, 0.8697, 0.1303, 0.9197, 0.08029, 0.75, 0.01, 0.6303, 0.1303, 0.75, 0.08073, 0.75, 0.01, 0.5803, 0.08029, 0.5807, 0.25, 0.6303, 0.1303, 0.5803, 0.08029, 0.51, 0.25, 0.6303, 0.3697, 0.5807, 0.25, 0.51, 0.25, 0.5803, 0.4197, 0.75, 0.4193, 0.6303, 0.3697, 0.5803, 0.4197, 0.75, 0.49, 0.6756, 0.1756, 0.6447, 0.25, 0.6447, 0.25, 0.6756, 0.1756, 0.6303, 0.1303, 0.5807, 0.25, 0.5807, 0.25, 0.6303, 0.1303, 0.8697, 0.1303, 0.75, 0.08073, 0.75, 0.08073, 0.8697, 0.1303, 0.8697, 0.3697, 0.9193, 0.25, 0.9193, 0.25, 0.8697, 0.3697, 0.5807, 0.25, 0.6303, 0.3697, 0.6303, 0.3697, 0.5807, 0.25, 0.75, 0.08073, 0.6303, 0.1303, 0.6303, 0.1303, 0.75, 0.08073, 0.9193, 0.25, 0.8697, 0.1303, 0.8697, 0.1303, 0.9193, 0.25, 0.75, 0.4193, 0.8697, 0.3697, 0.8697, 0.3697, 0.75, 0.4193, 0.8244, 0.3244, 0.75, 0.3553, 0.75, 0.4193, 0.8697, 0.3697, 0.8553, 0.25, 0.8244, 0.3244, 0.8697, 0.3697, 0.9193, 0.25, 0.8244, 0.1756, 0.8553, 0.25, 0.9193, 0.25, 0.8697, 0.1303, 0.75, 0.1447, 0.8244, 0.1756, 0.8697, 0.1303, 0.75, 0.08073, 0.6756, 0.1756, 0.75, 0.1447, 0.75, 0.08073, 0.6303, 0.1303, 0.6447, 0.25, 0.6756, 0.1756, 0.6303, 0.1303, 0.5807, 0.25, 0.6756, 0.3244, 0.6447, 0.25, 0.5807, 0.25, 0.6303, 0.3697, 0.75, 0.3553, 0.6756, 0.3244, 0.6303, 0.3697, 0.75, 0.4193, 0.7279, 0.2279, 0.7188, 0.25, 0.7188, 0.25, 0.7279, 0.2279, 0.8244, 0.1756, 0.75, 0.1447, 0.75, 0.1447, 0.8244, 0.1756, 0.8244, 0.3244, 0.8553, 0.25, 0.8553, 0.25, 0.8244, 0.3244, 0.6447, 0.25, 0.6756, 0.3244, 0.6756, 0.3244, 0.6447, 0.25, 0.75, 0.1447, 0.6756, 0.1756, 0.6756, 0.1756, 0.75, 0.1447, 0.8553, 0.25, 0.8244, 0.1756, 0.8244, 0.1756, 0.8553, 0.25, 0.75, 0.3553, 0.8244, 0.3244, 0.8244, 0.3244, 0.75, 0.3553, 0.6756, 0.3244, 0.75, 0.3553, 0.75, 0.3553, 0.6756, 0.3244, 0.7721, 0.2721, 0.75, 0.2812, 0.75, 0.3553, 0.8244, 0.3244, 0.7812, 0.25, 0.7721, 0.2721, 0.8244, 0.3244, 0.8553, 0.25, 0.7721, 0.2279, 0.7812, 0.25, 0.8553, 0.25, 0.8244, 0.1756, 0.75, 0.2188, 0.7721, 0.2279, 0.8244, 0.1756, 0.75, 0.1447, 0.7279, 0.2279, 0.75, 0.2188, 0.75, 0.1447, 0.6756, 0.1756, 0.7188, 0.25, 0.7279, 0.2279, 0.6756, 0.1756, 0.6447, 0.25, 0.7279, 0.2721, 0.7188, 0.25, 0.6447, 0.25, 0.6756, 0.3244, 0.75, 0.2812, 0.7279, 0.2721, 0.6756, 0.3244, 0.75, 0.3553, 0.75, 0.2812, 0.7721, 0.2721, 0.7721, 0.2721, 0.75, 0.2812, 0.7721, 0.2279, 0.75, 0.2188, 0.75, 0.2188, 0.7721, 0.2279, 0.7721, 0.2721, 0.7812, 0.25, 0.7812, 0.25, 0.7721, 0.2721, 0.7188, 0.25, 0.7279, 0.2721, 0.7279, 0.2721, 0.7188, 0.25, 0.75, 0.2188, 0.7279, 0.2279, 0.7279, 0.2279, 0.75, 0.2188, 0.7812, 0.25, 0.7721, 0.2279, 0.7721, 0.2279, 0.7812, 0.25, 0.75, 0.2812, 0.7721, 0.2721, 0.7721, 0.2721, 0.75, 0.2812, 0.7279, 0.2721, 0.75, 0.2812, 0.75, 0.2812, 0.7279, 0.2721, 0.7374, 0.2626, 0.75, 0.2678, 0.75, 0.2678, 0.7374, 0.2626, 0.7279, 0.2721, 0.75, 0.2812, 0.75, 0.2812, 0.7279, 0.2721, 0.7279, 0.2279, 0.7188, 0.25, 0.7188, 0.25, 0.7279, 0.2279, 0.7721, 0.2279, 0.75, 0.2188, 0.75, 0.2188, 0.7721, 0.2279, 0.7721, 0.2721, 0.7812, 0.25, 0.7812, 0.25, 0.7721, 0.2721, 0.7188, 0.25, 0.7279, 0.2721, 0.7279, 0.2721, 0.7188, 0.25, 0.75, 0.2188, 0.7279, 0.2279, 0.7279, 0.2279, 0.75, 0.2188, 0.7812, 0.25, 0.7721, 0.2279, 0.7721, 0.2279, 0.7812, 0.25, 0.7626, 0.2626, 0.75, 0.2678, 0.75, 0.2812, 0.7721, 0.2721, 0.7678, 0.25, 0.7626, 0.2626, 0.7721, 0.2721, 0.7812, 0.25, 0.7626, 0.2374, 0.7678, 0.25, 0.7812, 0.25, 0.7721, 0.2279, 0.75, 0.2322, 0.7626, 0.2374, 0.7721, 0.2279, 0.75, 0.2188, 0.7374, 0.2374, 0.75, 0.2322, 0.75, 0.2188, 0.7279, 0.2279, 0.7322, 0.25, 0.7374, 0.2374, 0.7279, 0.2279, 0.7188, 0.25, 0.7374, 0.2626, 0.7322, 0.25, 0.7188, 0.25, 0.7279, 0.2721, 0.75, 0.2678, 0.7374, 0.2626, 0.7279, 0.2721, 0.75, 0.2812, 0.75, 0.2678, 0.7626, 0.2626, 0.7678, 0.25, 0.7626, 0.2374, 0.75, 0.2322, 0.7374, 0.2374, 0.7322, 0.25, 0.7374, 0.2626, 0.7374, 0.2374, 0.7322, 0.25, 0.7322, 0.25, 0.7374, 0.2374, 0.7626, 0.2374, 0.75, 0.2322, 0.75, 0.2322, 0.7626, 0.2374, 0.7626, 0.2626, 0.7678, 0.25, 0.7678, 0.25, 0.7626, 0.2626, 0.7322, 0.25, 0.7374, 0.2626, 0.7374, 0.2626, 0.7322, 0.25, 0.75, 0.2322, 0.7374, 0.2374, 0.7374, 0.2374, 0.75, 0.2322, 0.7678, 0.25, 0.7626, 0.2374, 0.7626, 0.2374, 0.7678, 0.25, 0.75, 0.2678, 0.7626, 0.2626, 0.7626, 0.2626, 0.75, 0.2678, 0.125, 1.0, 0.25, 1.0, 0.25, 1.0, 0.125, 1.0, 0.125, 1.0, 0.25, 1.0, 0.25, 1.0, 0.125, 1.0, 0.75, 1.0, 0.875, 1.0, 0.875, 1.0, 0.75, 1.0, 0.375, 1.0, 0.5, 1.0, 0.5, 1.0, 0.375, 1.0, 0.0, 1.0, 0.125, 1.0, 0.125, 1.0, 0.0, 1.0, 0.875, 1.0, 1.0, 1.0, 1.0, 1.0, 0.875, 1.0, 0.625, 1.0, 0.75, 1.0, 0.75, 1.0, 0.625, 1.0, 0.25, 1.0, 0.375, 1.0, 0.375, 1.0, 0.25, 1.0, 0.375, 1.0, 0.5, 1.0, 0.5, 1.0, 0.375, 1.0, 0.375, 1.0, 0.5, 1.0, 0.5, 1.0, 0.375, 1.0, 0.625, 1.0, 0.75, 1.0, 0.75, 1.0, 0.625, 1.0, 0.875, 1.0, 1.0, 1.0, 1.0, 1.0, 0.875, 1.0, 0.0, 1.0, 0.125, 1.0, 0.125, 1.0, 0.0, 1.0, 0.25, 1.0, 0.375, 1.0, 0.375, 1.0, 0.25, 1.0, 0.5, 1.0, 0.625, 1.0, 0.625, 1.0, 0.5, 1.0, 0.75, 1.0, 0.875, 1.0, 0.875, 1.0, 0.75, 1.0, 0.125, 1.0, 0.25, 1.0, 0.25, 1.0, 0.125, 1.0, 0.625, 1.0, 0.75, 1.0, 0.75, 1.0, 0.625, 1.0, 0.875, 1.0, 1.0, 1.0, 1.0, 1.0, 0.875, 1.0, 0.0, 1.0, 0.125, 1.0, 0.125, 1.0, 0.0, 1.0, 0.25, 1.0, 0.375, 1.0, 0.375, 1.0, 0.25, 1.0, 0.5, 1.0, 0.625, 1.0, 0.625, 1.0, 0.5, 1.0, 0.75, 1.0, 0.875, 1.0, 0.875, 1.0, 0.75, 1.0, 0.125, 1.0, 0.25, 1.0, 0.25, 1.0, 0.125, 1.0, 0.25, 1.0, 0.375, 1.0, 0.375, 1.0, 0.25, 1.0, 0.375, 1.0, 0.5, 1.0, 0.5, 1.0, 0.375, 1.0, 0.625, 1.0, 0.75, 1.0, 0.75, 1.0, 0.625, 1.0, 0.875, 1.0, 1.0, 1.0, 1.0, 1.0, 0.875, 1.0, 0.0, 1.0, 0.125, 1.0, 0.125, 1.0, 0.0, 1.0, 0.25, 1.0, 0.375, 1.0, 0.375, 1.0, 0.25, 1.0, 0.5, 1.0, 0.625, 1.0, 0.625, 1.0, 0.5, 1.0, 0.75, 1.0, 0.875, 1.0, 0.875, 1.0, 0.75, 1.0, 0.875, 1.0, 1.0, 1.0, 1.0, 1.0, 0.875, 1.0, 0.5, 1.0, 0.625, 1.0, 0.625, 1.0, 0.5, 1.0, 0.75, 1.0, 0.875, 1.0, 0.875, 1.0, 0.75, 1.0, 0.125, 1.0, 0.25, 1.0, 0.25, 1.0, 0.125, 1.0, 0.375, 1.0, 0.5, 1.0, 0.5, 1.0, 0.375, 1.0, 0.625, 1.0, 0.75, 1.0, 0.75, 1.0, 0.625, 1.0, 0.875, 1.0, 1.0, 1.0, 1.0, 1.0, 0.875, 1.0, 0.0, 1.0, 0.125, 1.0, 0.125, 1.0, 0.0, 1.0, 0.4197, 0.4197, 0.25, 0.49, 0.08029, 0.4197, 0.01, 0.25, 0.08029, 0.08029, 0.25, 0.01, 0.4197, 0.08029, 0.49, 0.25, 0.0, 1.0, 0.125, 1.0, 0.125, 1.0, 0.0, 1.0, 0.25, 1.0, 0.375, 1.0, 0.375, 1.0, 0.25, 1.0, 0.5, 1.0, 0.625, 1.0, 0.625, 1.0, 0.5, 1.0, 0.75, 1.0, 0.875, 1.0, 0.875, 1.0, 0.75, 1.0, 0.125, 1.0, 0.25, 1.0, 0.25, 1.0, 0.125, 1.0, 0.375, 1.0, 0.5, 1.0, 0.5, 1.0, 0.375, 1.0, 0.625, 1.0, 0.75, 1.0, 0.75, 1.0, 0.625, 1.0])
me_cylinder_003.materials.append(mat_syringemain)
me_cylinder_003.materials.append(mat_syringetop)
me_cylinder_003.materials.append(mat_needle)
me_cylinder_003.materials.append(mat_syringebottom)
me_cylinder_003.update()
me_cube_008 = bpy.data.meshes.new('Cube.008')
me_cube_008.from_pydata([(-1.0, -1.0, -1.0), (-1.0, -1.0, 1.0), (-1.0, 1.0, -1.0), (-1.0, 1.0, 1.0), (1.0, -1.0, -1.0), (1.0, -1.0, 1.0), (1.0, 1.0, -1.0), (1.0, 1.0, 1.0)], [], [(0, 1, 3, 2), (2, 3, 7, 6), (6, 7, 5, 4), (4, 5, 1, 0), (2, 6, 4, 0), (7, 3, 1, 5)])
_uv = me_cube_008.uv_layers.new(name='UVMap')
_uv.uv.foreach_set('vector', [0.375, 0.0, 0.625, 0.0, 0.625, 0.25, 0.375, 0.25, 0.375, 0.25, 0.625, 0.25, 0.625, 0.5, 0.375, 0.5, 0.375, 0.5, 0.625, 0.5, 0.625, 0.75, 0.375, 0.75, 0.375, 0.75, 0.625, 0.75, 0.625, 1.0, 0.375, 1.0, 0.125, 0.5, 0.375, 0.5, 0.375, 0.75, 0.125, 0.75, 0.625, 0.5, 0.875, 0.5, 0.875, 0.75, 0.625, 0.75])
me_cube_008.update()
me_cube_009 = bpy.data.meshes.new('Cube.009')
me_cube_009.from_pydata([(-1.0, -1.0, -1.0), (-1.0, -1.0, 1.465), (-1.0, 1.0, -1.0), (-1.0, 1.0, 1.465), (1.0, -1.0, -1.0), (1.0, -1.0, 1.465), (1.0, 1.0, -1.0), (1.0, 1.0, 1.465), (-0.3471, 1.0, 1.465), (-0.3471, 1.0, -1.0), (-0.3471, -1.0, -1.0), (-0.3471, -1.0, 1.465)], [], [(0, 1, 3, 2), (2, 3, 7, 6), (7, 5, 11, 8), (4, 5, 1, 0), (2, 6, 4, 0), (7, 3, 1, 5), (9, 8, 11, 10), (6, 7, 8, 9), (5, 4, 10, 11), (4, 6, 9, 10)])
_uv = me_cube_009.uv_layers.new(name='UVMap')
_uv.uv.foreach_set('vector', [0.375, 0.0, 0.625, 0.0, 0.625, 0.25, 0.375, 0.25, 0.375, 0.25, 0.625, 0.25, 0.625, 0.5, 0.375, 0.5, 0.625, 0.5, 0.625, 0.75, 0.625, 0.75, 0.625, 0.5, 0.375, 0.75, 0.625, 0.75, 0.625, 1.0, 0.375, 1.0, 0.125, 0.5, 0.375, 0.5, 0.375, 0.75, 0.125, 0.75, 0.625, 0.5, 0.875, 0.5, 0.875, 0.75, 0.625, 0.75, 0.375, 0.5, 0.625, 0.5, 0.625, 0.75, 0.375, 0.75, 0.375, 0.5, 0.625, 0.5, 0.625, 0.5, 0.375, 0.5, 0.625, 0.75, 0.375, 0.75, 0.375, 0.75, 0.625, 0.75, 0.375, 0.75, 0.375, 0.5, 0.375, 0.5, 0.375, 0.75])
me_cube_009.update()
me_cube = bpy.data.meshes.new('Cube')
me_cube.from_pydata([(-1.0, -1.0, -1.0), (-1.0, -1.0, 1.0), (-1.0, 1.0, -1.0), (-1.0, 1.0, 1.0), (1.0, -1.0, -1.0), (1.0, -1.0, 1.0), (1.0, 1.0, -1.0), (1.0, 1.0, 1.0)], [], [(0, 1, 3, 2), (2, 3, 7, 6), (6, 7, 5, 4), (4, 5, 1, 0), (2, 6, 4, 0), (7, 3, 1, 5)])
_uv = me_cube.uv_layers.new(name='UVMap')
_uv.uv.foreach_set('vector', [0.375, 0.0, 0.625, 0.0, 0.625, 0.25, 0.375, 0.25, 0.375, 0.25, 0.625, 0.25, 0.625, 0.5, 0.375, 0.5, 0.375, 0.5, 0.625, 0.5, 0.625, 0.75, 0.375, 0.75, 0.375, 0.75, 0.625, 0.75, 0.625, 1.0, 0.375, 1.0, 0.125, 0.5, 0.375, 0.5, 0.375, 0.75, 0.125, 0.75, 0.625, 0.5, 0.875, 0.5, 0.875, 0.75, 0.625, 0.75])
me_cube.update()

# ---- objects
ob_cube = bpy.data.objects.new('Cube', me_cube_001)
ob_vendingmachinebackup = bpy.data.objects.new('VendingMachineBackup', me_cube_003)
ob_cube_001 = bpy.data.objects.new('Cube.001', me_cube_004)
ob_cylinder_001 = bpy.data.objects.new('Cylinder.001', me_cylinder_003)
ob_cube_002 = bpy.data.objects.new('Cube.002', me_cube_008)
ob_cube_003 = bpy.data.objects.new('Cube.003', me_cube_009)
ob_cube_004 = bpy.data.objects.new('Cube.004', me_cube)

# ---- transforms, parenting, visibility, modifiers, constraints
ob_cube.location = (0.2121, -0.5038, 2.67)
ob_cube.scale = (0.0665, 0.858, 0.1989)
ob_vendingmachinebackup.location = (-4.969, 0.01604, 3.901)
ob_vendingmachinebackup.scale = (0.2148, 1.0, 0.2318)
ob_cube_001.location = (-0.05143, -1.149, 3.16)
ob_cube_001.scale = (0.001345, 0.3243, 0.1904)
ob_cylinder_001.location = (0.02709, -0.4662, 3.194)
ob_cylinder_001.rotation_euler = (2.157, 8.245e-09, -1.241e-08)
ob_cylinder_001.scale = (0.02574, 0.05771, 0.006519)
_m = ob_cylinder_001.modifiers.new('Array', 'ARRAY')
_m.count = 3
_m.relative_offset_displace = (0.0, -2.1, -1.2)
_m = ob_cylinder_001.modifiers.new('Array.001', 'ARRAY')
_m.count = 5
_m.relative_offset_displace = (0.0, -0.5, 0.2)
ob_cube_002.location = (-0.06785, -0.926, 2.119)
ob_cube_002.scale = (0.02915, 0.1229, 0.3787)
ob_cube_003.location = (-0.03133, -0.09193, 2.207)
ob_cube_003.scale = (0.02772, 0.6696, 0.858)
ob_cube_004.location = (0.0331, -0.03429, 1.596)
ob_cube_004.scale = (0.05768, 0.7775, 0.01078)
_m = ob_cube_004.modifiers.new('Array', 'ARRAY')
_m.count = 5
_m.relative_offset_displace = (0.0, 0.0, 17.3)

# ---- collection membership
col_collection.objects.link(ob_cube)
col_collection.objects.link(ob_vendingmachinebackup)
col_collection.objects.link(ob_cube_001)
col_collection.objects.link(ob_cylinder_001)
col_collection.objects.link(ob_cube_002)
col_collection.objects.link(ob_cube_003)
col_collection.objects.link(ob_cube_004)

# ---- scene / render settings (as saved in the file)
scene.frame_start = 1; scene.frame_end = 250; scene.frame_set(0)
scene.render.engine = 'BLENDER_EEVEE_NEXT'
scene.cycles.sampling_pattern = 'TABULATED_SOBOL'
scene.view_settings.view_transform = 'Filmic'
bpy.context.view_layer.update()

# ---- added for rendering (the .blend has no active camera and no usable light): camera, sun
cam_auto = bpy.data.cameras.new('AutoCamera')
cam_auto.lens = 50.0
cam_auto.sensor_width = 36.0
cam_auto.clip_end = 1000.0
ob_auto_camera = bpy.data.objects.new('AutoCamera', cam_auto)
scene.collection.objects.link(ob_auto_camera)
ob_auto_camera.location = (4.12647, -7.93415, 7.77675)
ob_auto_camera.rotation_euler = (1.09748, -7.21219e-08, 0.694738)
scene.camera = ob_auto_camera
light_auto_sun = bpy.data.lights.new('AutoSun', 'SUN')
light_auto_sun.energy = 3.0
light_auto_sun.angle = 0.0523599
ob_auto_sun = bpy.data.objects.new('AutoSun', light_auto_sun)
scene.collection.objects.link(ob_auto_sun)
ob_auto_sun.rotation_euler = (0.872665, 0.174533, 0.523599)
bpy.context.view_layer.update()
